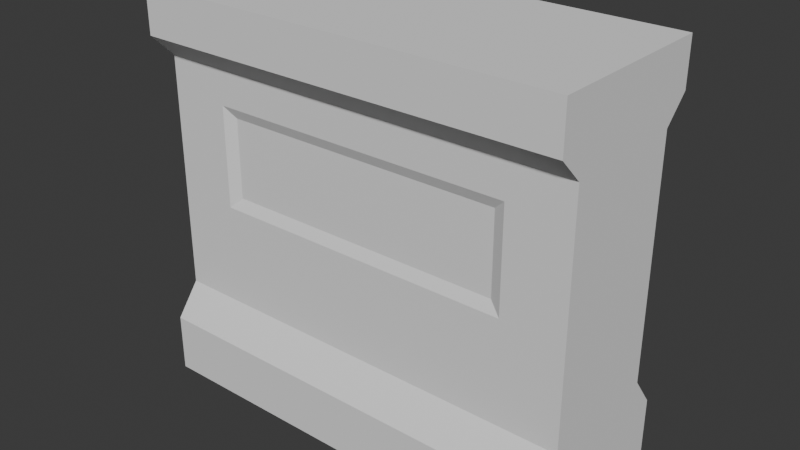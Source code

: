 # Source: env_wallwindow_jiwan_01.blend  (saved by Blender 5.0.119; exported with 4.5.12 LTS)
import bpy
from mathutils import Matrix  # noqa: F401  (used for matrix-valued properties, if any)

bpy.ops.wm.read_factory_settings(use_empty=True)
scene = bpy.context.scene
scene.name = 'Scene'

# ---- collections
col_collection = bpy.data.collections.new('Collection'); scene.collection.children.link(col_collection)

# ---- world
world_world = bpy.data.worlds.new('World'); scene.world = world_world
world_world.use_nodes = True; world_world.node_tree.nodes.clear()
_N = world_world.node_tree.nodes; _L = world_world.node_tree.links
n0 = _N.new('ShaderNodeOutputWorld'); n0.name = 'World Output'; n0.location = (200, 100)
n1 = _N.new('ShaderNodeBackground'); n1.name = 'Background'; n1.location = (-200, 100)
n1.inputs[0].default_value = (0.05088, 0.05088, 0.05088, 1.0)
_L.new(n1.outputs[0], n0.inputs[0])
n0.is_active_output = True
world_world.color = (0.05088, 0.05088, 0.05088)
world_world.sun_shadow_jitter_overblur = 0.0

# ---- meshes
me_cube_001 = bpy.data.meshes.new('Cube.001')
me_cube_001.from_pydata([(-1.0, -1.0, -1.0), (-1.0, -1.0, 1.0), (1.0, -1.0, -1.0), (1.0, -1.0, 1.0), (-1.0, 0.0, -1.0), (-1.0, 0.0, 1.0), (1.0, 0.0, -1.0), (1.0, 0.0, 1.0), (-1.0, -1.0, -0.7057), (-1.0, -0.725, -0.5441), (-1.0, -0.725, 0.6458), (-1.0, -1.0, 0.7673), (1.0, -1.0, 0.7673), (1.0, -0.725, 0.6458), (1.0, -0.725, -0.5441), (1.0, -1.0, -0.7057), (1.0, 0.0, 0.7673), (1.0, 0.0, 0.6458), (1.0, 0.0, -0.5441), (1.0, 0.0, -0.7057), (-1.0, 0.0, 0.7673), (-1.0, 0.0, 0.6458), (-1.0, 0.0, -0.5441), (-1.0, 0.0, -0.7057), (-1.0, -0.725, -0.3741), (-1.0, -0.725, -0.2042), (-1.0, -0.725, -0.03417), (-1.0, -0.725, 0.1358), (-1.0, -0.725, 0.3058), (-1.0, -0.725, 0.4758), (1.0, -0.725, 0.4758), (1.0, -0.725, 0.3058), (1.0, -0.725, 0.1358), (1.0, -0.725, -0.03417), (1.0, -0.725, -0.2042), (1.0, -0.725, -0.3741), (1.0, 0.0, 0.4758), (1.0, 0.0, 0.3058), (1.0, 0.0, 0.1358), (1.0, 0.0, -0.03417), (1.0, 0.0, -0.2042), (1.0, 0.0, -0.3741), (-1.0, 0.0, 0.4758), (-1.0, 0.0, 0.3058), (-1.0, 0.0, 0.1358), (-1.0, 0.0, -0.03417), (-1.0, 0.0, -0.2042), (-1.0, 0.0, -0.3741), (-0.7143, -1.0, -1.0), (-0.4286, -1.0, -1.0), (-0.1429, -1.0, -1.0), (0.1429, -1.0, -1.0), (0.4286, -1.0, -1.0), (0.7143, -1.0, -1.0), (0.7143, -1.0, 1.0), (0.4286, -1.0, 1.0), (0.1429, -1.0, 1.0), (-0.1429, -1.0, 1.0), (-0.4286, -1.0, 1.0), (-0.7143, -1.0, 1.0), (-0.7143, 0.0, 1.0), (-0.4286, 0.0, 1.0), (-0.1429, 0.0, 1.0), (0.1429, 0.0, 1.0), (0.4286, 0.0, 1.0), (0.7143, 0.0, 1.0), (0.7143, 0.0, -1.0), (0.4286, 0.0, -1.0), (0.1429, 0.0, -1.0), (-0.1429, 0.0, -1.0), (-0.4286, 0.0, -1.0), (-0.7143, 0.0, -1.0), (0.7143, -1.0, -0.7057), (0.4286, -1.0, -0.7057), (0.1429, -1.0, -0.7057), (-0.1429, -1.0, -0.7057), (-0.4286, -1.0, -0.7057), (-0.7143, -1.0, -0.7057), (0.7143, -0.725, -0.5441), (0.4286, -0.725, -0.5441), (0.1429, -0.725, -0.5441), (-0.1429, -0.725, -0.5441), (-0.4286, -0.725, -0.5441), (-0.7143, -0.725, -0.5441), (0.7143, -0.725, 0.6458), (0.4286, -0.725, 0.6458), (0.1429, -0.725, 0.6458), (-0.1429, -0.725, 0.6458), (-0.4286, -0.725, 0.6458), (-0.7143, -0.725, 0.6458), (0.7143, -1.0, 0.7673), (0.4286, -1.0, 0.7673), (0.1429, -1.0, 0.7673), (-0.1429, -1.0, 0.7673), (-0.4286, -1.0, 0.7673), (-0.7143, -1.0, 0.7673), (0.7143, -0.725, -0.3741), (0.4286, -0.725, -0.3741), (0.1429, -0.725, -0.3741), (-0.1429, -0.725, -0.3741), (-0.4286, -0.725, -0.3741), (-0.7143, -0.725, -0.3741), (0.7143, -0.725, -0.2042), (0.4286, -0.725, -0.2042), (0.1429, -0.725, -0.2042), (-0.1429, -0.725, -0.2042), (-0.4286, -0.725, -0.2042), (-0.7143, -0.725, -0.2042), (0.6589, -0.6645, 0.02117), (0.4286, -0.6645, 0.02117), (0.1429, -0.6645, 0.02117), (-0.1429, -0.6645, 0.02117), (-0.4286, -0.6645, 0.02117), (-0.6589, -0.6645, 0.02117), (0.6589, -0.6645, 0.1358), (0.4286, -0.6645, 0.1358), (0.1429, -0.6645, 0.1358), (-0.1429, -0.6645, 0.1358), (-0.4286, -0.6645, 0.1358), (-0.6589, -0.6645, 0.1358), (0.6589, -0.6645, 0.3058), (0.4286, -0.6645, 0.3058), (0.1429, -0.6645, 0.3058), (-0.1429, -0.6645, 0.3058), (-0.4286, -0.6645, 0.3058), (-0.6589, -0.6645, 0.3058), (0.6589, -0.6645, 0.4204), (0.4286, -0.6645, 0.4204), (0.1429, -0.6645, 0.4204), (-0.1429, -0.6645, 0.4204), (-0.4286, -0.6645, 0.4204), (-0.6589, -0.6645, 0.4204), (0.7143, -0.725, -0.03417), (0.4286, -0.725, -0.03417), (0.1429, -0.725, -0.03417), (-0.1429, -0.725, -0.03417), (-0.4286, -0.725, -0.03417), (-0.7143, -0.725, -0.03417), (0.7143, -0.725, 0.4758), (0.4286, -0.725, 0.4758), (0.1429, -0.725, 0.4758), (-0.1429, -0.725, 0.4758), (-0.4286, -0.725, 0.4758), (-0.7143, -0.725, 0.4758), (0.7143, -0.725, 0.3058), (-0.7143, -0.725, 0.3058), (0.7143, -0.725, 0.1358), (-0.7143, -0.725, 0.1358)], [], [(16, 7, 3, 12), (95, 59, 1, 11), (66, 6, 2, 53), (60, 5, 1, 59), (11, 1, 5, 20), (0, 8, 23, 4), (8, 9, 22, 23), (29, 10, 21, 42), (10, 11, 20, 21), (48, 77, 8, 0), (77, 83, 9, 8), (143, 89, 10, 29), (89, 95, 11, 10), (6, 19, 15, 2), (19, 18, 14, 15), (36, 17, 13, 30), (17, 16, 12, 13), (18, 41, 35, 14), (41, 40, 34, 35), (40, 39, 33, 34), (39, 38, 32, 33), (38, 37, 31, 32), (37, 36, 30, 31), (83, 101, 24, 9), (101, 107, 25, 24), (107, 137, 26, 25), (137, 147, 27, 26), (147, 145, 28, 27), (145, 143, 29, 28), (9, 24, 47, 22), (24, 25, 46, 47), (25, 26, 45, 46), (26, 27, 44, 45), (27, 28, 43, 44), (28, 29, 42, 43), (31, 30, 138, 144), (120, 126, 127, 121), (121, 127, 128, 122), (122, 128, 129, 123), (123, 129, 130, 124), (124, 130, 131, 125), (32, 31, 144, 146), (114, 120, 121, 115), (115, 121, 122, 116), (116, 122, 123, 117), (117, 123, 124, 118), (118, 124, 125, 119), (33, 32, 146, 132), (108, 114, 115, 109), (109, 115, 116, 110), (110, 116, 117, 111), (111, 117, 118, 112), (112, 118, 119, 113), (34, 33, 132, 102), (102, 132, 133, 103), (103, 133, 134, 104), (104, 134, 135, 105), (105, 135, 136, 106), (106, 136, 137, 107), (35, 34, 102, 96), (96, 102, 103, 97), (97, 103, 104, 98), (98, 104, 105, 99), (99, 105, 106, 100), (100, 106, 107, 101), (14, 35, 96, 78), (78, 96, 97, 79), (79, 97, 98, 80), (80, 98, 99, 81), (81, 99, 100, 82), (82, 100, 101, 83), (13, 12, 90, 84), (84, 90, 91, 85), (85, 91, 92, 86), (86, 92, 93, 87), (87, 93, 94, 88), (88, 94, 95, 89), (30, 13, 84, 138), (138, 84, 85, 139), (139, 85, 86, 140), (140, 86, 87, 141), (141, 87, 88, 142), (142, 88, 89, 143), (15, 14, 78, 72), (72, 78, 79, 73), (73, 79, 80, 74), (74, 80, 81, 75), (75, 81, 82, 76), (76, 82, 83, 77), (2, 15, 72, 53), (53, 72, 73, 52), (52, 73, 74, 51), (51, 74, 75, 50), (50, 75, 76, 49), (49, 76, 77, 48), (7, 65, 54, 3), (65, 64, 55, 54), (64, 63, 56, 55), (63, 62, 57, 56), (62, 61, 58, 57), (61, 60, 59, 58), (4, 71, 48, 0), (71, 70, 49, 48), (70, 69, 50, 49), (69, 68, 51, 50), (68, 67, 52, 51), (67, 66, 53, 52), (12, 3, 54, 90), (90, 54, 55, 91), (91, 55, 56, 92), (92, 56, 57, 93), (93, 57, 58, 94), (94, 58, 59, 95), (108, 109, 133, 132), (109, 110, 134, 133), (110, 111, 135, 134), (111, 112, 136, 135), (112, 113, 137, 136), (127, 126, 138, 139), (128, 127, 139, 140), (129, 128, 140, 141), (130, 129, 141, 142), (131, 130, 142, 143), (126, 120, 144, 138), (125, 131, 143, 145), (120, 114, 146, 144), (119, 125, 145, 147), (114, 108, 132, 146), (113, 119, 147, 137)])
_uv = me_cube_001.uv_layers.new(name='UVMap')
_uv.uv.foreach_set('vector', [0.575, 0.625, 0.625, 0.625, 0.625, 0.75, 0.575, 0.75, 0.575, 0.9643, 0.625, 0.9643, 0.625, 1.0, 0.575, 1.0, 0.3393, 0.625, 0.375, 0.625, 0.375, 0.75, 0.3393, 0.75, 0.8393, 0.625, 0.875, 0.625, 0.875, 0.75, 0.8393, 0.75, 0.575, 0.0, 0.625, 0.0, 0.625, 0.125, 0.575, 0.125, 0.375, 0.0, 0.425, 0.0, 0.425, 0.125, 0.375, 0.125, 0.425, 0.0, 0.475, 0.0, 0.475, 0.125, 0.425, 0.125, 0.5179, 0.0, 0.525, 0.0, 0.525, 0.125, 0.5179, 0.125, 0.525, 0.0, 0.575, 0.0, 0.575, 0.125, 0.525, 0.125, 0.375, 0.9643, 0.425, 0.9643, 0.425, 1.0, 0.375, 1.0, 0.425, 0.9643, 0.475, 0.9643, 0.475, 1.0, 0.425, 1.0, 0.5179, 0.9643, 0.525, 0.9643, 0.525, 1.0, 0.5179, 1.0, 0.525, 0.9643, 0.575, 0.9643, 0.575, 1.0, 0.525, 1.0, 0.375, 0.625, 0.425, 0.625, 0.425, 0.75, 0.375, 0.75, 0.425, 0.625, 0.475, 0.625, 0.475, 0.75, 0.425, 0.75, 0.5179, 0.625, 0.525, 0.625, 0.525, 0.75, 0.5179, 0.75, 0.525, 0.625, 0.575, 0.625, 0.575, 0.75, 0.525, 0.75, 0.475, 0.625, 0.4821, 0.625, 0.4821, 0.75, 0.475, 0.75, 0.4821, 0.625, 0.4893, 0.625, 0.4893, 0.75, 0.4821, 0.75, 0.4893, 0.625, 0.4964, 0.625, 0.4964, 0.75, 0.4893, 0.75, 0.4964, 0.625, 0.5036, 0.625, 0.5036, 0.75, 0.4964, 0.75, 0.5036, 0.625, 0.5107, 0.625, 0.5107, 0.75, 0.5036, 0.75, 0.5107, 0.625, 0.5179, 0.625, 0.5179, 0.75, 0.5107, 0.75, 0.475, 0.9643, 0.4821, 0.9643, 0.4821, 1.0, 0.475, 1.0, 0.4821, 0.9643, 0.4893, 0.9643, 0.4893, 1.0, 0.4821, 1.0, 0.4893, 0.9643, 0.4964, 0.9643, 0.4964, 1.0, 0.4893, 1.0, 0.4964, 0.9643, 0.5036, 0.9643, 0.5036, 1.0, 0.4964, 1.0, 0.5036, 0.9643, 0.5107, 0.9643, 0.5107, 1.0, 0.5036, 1.0, 0.5107, 0.9643, 0.5179, 0.9643, 0.5179, 1.0, 0.5107, 1.0, 0.475, 0.0, 0.4821, 0.0, 0.4821, 0.125, 0.475, 0.125, 0.4821, 0.0, 0.4893, 0.0, 0.4893, 0.125, 0.4821, 0.125, 0.4893, 0.0, 0.4964, 0.0, 0.4964, 0.125, 0.4893, 0.125, 0.4964, 0.0, 0.5036, 0.0, 0.5036, 0.125, 0.4964, 0.125, 0.5036, 0.0, 0.5107, 0.0, 0.5107, 0.125, 0.5036, 0.125, 0.5107, 0.0, 0.5179, 0.0, 0.5179, 0.125, 0.5107, 0.125, 0.5107, 0.75, 0.5179, 0.75, 0.5179, 0.7857, 0.5107, 0.7857, 0.5107, 0.7926, 0.5155, 0.7926, 0.5155, 0.8214, 0.5107, 0.8214, 0.5107, 0.8214, 0.5155, 0.8214, 0.5155, 0.8571, 0.5107, 0.8571, 0.5107, 0.8571, 0.5155, 0.8571, 0.5155, 0.8929, 0.5107, 0.8929, 0.5107, 0.8929, 0.5155, 0.8929, 0.5155, 0.9286, 0.5107, 0.9286, 0.5107, 0.9286, 0.5155, 0.9286, 0.5155, 0.9574, 0.5107, 0.9574, 0.5036, 0.75, 0.5107, 0.75, 0.5107, 0.7857, 0.5036, 0.7857, 0.5036, 0.7926, 0.5107, 0.7926, 0.5107, 0.8214, 0.5036, 0.8214, 0.5036, 0.8214, 0.5107, 0.8214, 0.5107, 0.8571, 0.5036, 0.8571, 0.5036, 0.8571, 0.5107, 0.8571, 0.5107, 0.8929, 0.5036, 0.8929, 0.5036, 0.8929, 0.5107, 0.8929, 0.5107, 0.9286, 0.5036, 0.9286, 0.5036, 0.9286, 0.5107, 0.9286, 0.5107, 0.9574, 0.5036, 0.9574, 0.4964, 0.75, 0.5036, 0.75, 0.5036, 0.7857, 0.4964, 0.7857, 0.4988, 0.7926, 0.5036, 0.7926, 0.5036, 0.8214, 0.4988, 0.8214, 0.4988, 0.8214, 0.5036, 0.8214, 0.5036, 0.8571, 0.4988, 0.8571, 0.4988, 0.8571, 0.5036, 0.8571, 0.5036, 0.8929, 0.4988, 0.8929, 0.4988, 0.8929, 0.5036, 0.8929, 0.5036, 0.9286, 0.4988, 0.9286, 0.4988, 0.9286, 0.5036, 0.9286, 0.5036, 0.9574, 0.4988, 0.9574, 0.4893, 0.75, 0.4964, 0.75, 0.4964, 0.7857, 0.4893, 0.7857, 0.4893, 0.7857, 0.4964, 0.7857, 0.4964, 0.8214, 0.4893, 0.8214, 0.4893, 0.8214, 0.4964, 0.8214, 0.4964, 0.8571, 0.4893, 0.8571, 0.4893, 0.8571, 0.4964, 0.8571, 0.4964, 0.8929, 0.4893, 0.8929, 0.4893, 0.8929, 0.4964, 0.8929, 0.4964, 0.9286, 0.4893, 0.9286, 0.4893, 0.9286, 0.4964, 0.9286, 0.4964, 0.9643, 0.4893, 0.9643, 0.4821, 0.75, 0.4893, 0.75, 0.4893, 0.7857, 0.4821, 0.7857, 0.4821, 0.7857, 0.4893, 0.7857, 0.4893, 0.8214, 0.4821, 0.8214, 0.4821, 0.8214, 0.4893, 0.8214, 0.4893, 0.8571, 0.4821, 0.8571, 0.4821, 0.8571, 0.4893, 0.8571, 0.4893, 0.8929, 0.4821, 0.8929, 0.4821, 0.8929, 0.4893, 0.8929, 0.4893, 0.9286, 0.4821, 0.9286, 0.4821, 0.9286, 0.4893, 0.9286, 0.4893, 0.9643, 0.4821, 0.9643, 0.475, 0.75, 0.4821, 0.75, 0.4821, 0.7857, 0.475, 0.7857, 0.475, 0.7857, 0.4821, 0.7857, 0.4821, 0.8214, 0.475, 0.8214, 0.475, 0.8214, 0.4821, 0.8214, 0.4821, 0.8571, 0.475, 0.8571, 0.475, 0.8571, 0.4821, 0.8571, 0.4821, 0.8929, 0.475, 0.8929, 0.475, 0.8929, 0.4821, 0.8929, 0.4821, 0.9286, 0.475, 0.9286, 0.475, 0.9286, 0.4821, 0.9286, 0.4821, 0.9643, 0.475, 0.9643, 0.525, 0.75, 0.575, 0.75, 0.575, 0.7857, 0.525, 0.7857, 0.525, 0.7857, 0.575, 0.7857, 0.575, 0.8214, 0.525, 0.8214, 0.525, 0.8214, 0.575, 0.8214, 0.575, 0.8571, 0.525, 0.8571, 0.525, 0.8571, 0.575, 0.8571, 0.575, 0.8929, 0.525, 0.8929, 0.525, 0.8929, 0.575, 0.8929, 0.575, 0.9286, 0.525, 0.9286, 0.525, 0.9286, 0.575, 0.9286, 0.575, 0.9643, 0.525, 0.9643, 0.5179, 0.75, 0.525, 0.75, 0.525, 0.7857, 0.5179, 0.7857, 0.5179, 0.7857, 0.525, 0.7857, 0.525, 0.8214, 0.5179, 0.8214, 0.5179, 0.8214, 0.525, 0.8214, 0.525, 0.8571, 0.5179, 0.8571, 0.5179, 0.8571, 0.525, 0.8571, 0.525, 0.8929, 0.5179, 0.8929, 0.5179, 0.8929, 0.525, 0.8929, 0.525, 0.9286, 0.5179, 0.9286, 0.5179, 0.9286, 0.525, 0.9286, 0.525, 0.9643, 0.5179, 0.9643, 0.425, 0.75, 0.475, 0.75, 0.475, 0.7857, 0.425, 0.7857, 0.425, 0.7857, 0.475, 0.7857, 0.475, 0.8214, 0.425, 0.8214, 0.425, 0.8214, 0.475, 0.8214, 0.475, 0.8571, 0.425, 0.8571, 0.425, 0.8571, 0.475, 0.8571, 0.475, 0.8929, 0.425, 0.8929, 0.425, 0.8929, 0.475, 0.8929, 0.475, 0.9286, 0.425, 0.9286, 0.425, 0.9286, 0.475, 0.9286, 0.475, 0.9643, 0.425, 0.9643, 0.375, 0.75, 0.425, 0.75, 0.425, 0.7857, 0.375, 0.7857, 0.375, 0.7857, 0.425, 0.7857, 0.425, 0.8214, 0.375, 0.8214, 0.375, 0.8214, 0.425, 0.8214, 0.425, 0.8571, 0.375, 0.8571, 0.375, 0.8571, 0.425, 0.8571, 0.425, 0.8929, 0.375, 0.8929, 0.375, 0.8929, 0.425, 0.8929, 0.425, 0.9286, 0.375, 0.9286, 0.375, 0.9286, 0.425, 0.9286, 0.425, 0.9643, 0.375, 0.9643, 0.625, 0.625, 0.6607, 0.625, 0.6607, 0.75, 0.625, 0.75, 0.6607, 0.625, 0.6964, 0.625, 0.6964, 0.75, 0.6607, 0.75, 0.6964, 0.625, 0.7321, 0.625, 0.7321, 0.75, 0.6964, 0.75, 0.7321, 0.625, 0.7679, 0.625, 0.7679, 0.75, 0.7321, 0.75, 0.7679, 0.625, 0.8036, 0.625, 0.8036, 0.75, 0.7679, 0.75, 0.8036, 0.625, 0.8393, 0.625, 0.8393, 0.75, 0.8036, 0.75, 0.125, 0.625, 0.1607, 0.625, 0.1607, 0.75, 0.125, 0.75, 0.1607, 0.625, 0.1964, 0.625, 0.1964, 0.75, 0.1607, 0.75, 0.1964, 0.625, 0.2321, 0.625, 0.2321, 0.75, 0.1964, 0.75, 0.2321, 0.625, 0.2679, 0.625, 0.2679, 0.75, 0.2321, 0.75, 0.2679, 0.625, 0.3036, 0.625, 0.3036, 0.75, 0.2679, 0.75, 0.3036, 0.625, 0.3393, 0.625, 0.3393, 0.75, 0.3036, 0.75, 0.575, 0.75, 0.625, 0.75, 0.625, 0.7857, 0.575, 0.7857, 0.575, 0.7857, 0.625, 0.7857, 0.625, 0.8214, 0.575, 0.8214, 0.575, 0.8214, 0.625, 0.8214, 0.625, 0.8571, 0.575, 0.8571, 0.575, 0.8571, 0.625, 0.8571, 0.625, 0.8929, 0.575, 0.8929, 0.575, 0.8929, 0.625, 0.8929, 0.625, 0.9286, 0.575, 0.9286, 0.575, 0.9286, 0.625, 0.9286, 0.625, 0.9643, 0.575, 0.9643, 0.4988, 0.7926, 0.4988, 0.8214, 0.4964, 0.8214, 0.4964, 0.7857, 0.4988, 0.8214, 0.4988, 0.8571, 0.4964, 0.8571, 0.4964, 0.8214, 0.4988, 0.8571, 0.4988, 0.8929, 0.4964, 0.8929, 0.4964, 0.8571, 0.4988, 0.8929, 0.4988, 0.9286, 0.4964, 0.9286, 0.4964, 0.8929, 0.4988, 0.9286, 0.4988, 0.9574, 0.4964, 0.9643, 0.4964, 0.9286, 0.5155, 0.8214, 0.5155, 0.7926, 0.5179, 0.7857, 0.5179, 0.8214, 0.5155, 0.8571, 0.5155, 0.8214, 0.5179, 0.8214, 0.5179, 0.8571, 0.5155, 0.8929, 0.5155, 0.8571, 0.5179, 0.8571, 0.5179, 0.8929, 0.5155, 0.9286, 0.5155, 0.8929, 0.5179, 0.8929, 0.5179, 0.9286, 0.5155, 0.9574, 0.5155, 0.9286, 0.5179, 0.9286, 0.5179, 0.9643, 0.5155, 0.7926, 0.5107, 0.7926, 0.5107, 0.7857, 0.5179, 0.7857, 0.5107, 0.9574, 0.5155, 0.9574, 0.5179, 0.9643, 0.5107, 0.9643, 0.5107, 0.7926, 0.5036, 0.7926, 0.5036, 0.7857, 0.5107, 0.7857, 0.5036, 0.9574, 0.5107, 0.9574, 0.5107, 0.9643, 0.5036, 0.9643, 0.5036, 0.7926, 0.4988, 0.7926, 0.4964, 0.7857, 0.5036, 0.7857, 0.4988, 0.9574, 0.5036, 0.9574, 0.5036, 0.9643, 0.4964, 0.9643])
me_cube_001.update()

# ---- objects
ob_empty = bpy.data.objects.new('Empty', None)
ob_empty_001 = bpy.data.objects.new('Empty.001', None)
ob_cube = bpy.data.objects.new('Cube', me_cube_001)

# ---- transforms, parenting, visibility, modifiers, constraints
ob_empty.location = (0.02223, 0.2712, 1.56)
ob_empty.rotation_euler = (1.571, 0.0, 0.0)
ob_empty.empty_display_type = 'IMAGE'
ob_empty.empty_display_size = 5.0
ob_empty_001.location = (-4.589, -3.382, 1.56)
ob_empty_001.rotation_euler = (1.571, -0.0, 1.595)
ob_empty_001.empty_display_type = 'IMAGE'
ob_empty_001.empty_display_size = 5.0
ob_cube.location = (-0.8307, 0.5568, 1.291)
ob_cube.scale = (1.389, 0.5691, 1.289)
_m = ob_cube.modifiers.new('Mirror', 'MIRROR')
_m.use_axis = (False, True, False)

# ---- collection membership
col_collection.objects.link(ob_empty)
col_collection.objects.link(ob_empty_001)
col_collection.objects.link(ob_cube)

# ---- scene / render settings (as saved in the file)
scene.frame_start = 1; scene.frame_end = 250; scene.frame_set(154)
scene.render.engine = 'BLENDER_EEVEE_NEXT'
scene.render.bake_bias = 0.0
scene.render.bake_samples = 0
scene.cycles.sampling_pattern = 'TABULATED_SOBOL'
scene.eevee.use_volume_custom_range = False
bpy.context.view_layer.update()

# ---- added for rendering (the .blend has no active camera and no usable light): camera, sun
cam_auto = bpy.data.cameras.new('AutoCamera')
cam_auto.lens = 50.0
cam_auto.sensor_width = 36.0
cam_auto.clip_end = 1000.0
ob_auto_camera = bpy.data.objects.new('AutoCamera', cam_auto)
scene.collection.objects.link(ob_auto_camera)
ob_auto_camera.location = (2.83068, -3.8369, 4.21985)
ob_auto_camera.rotation_euler = (1.09748, -7.21219e-08, 0.694738)
scene.camera = ob_auto_camera
light_auto_sun = bpy.data.lights.new('AutoSun', 'SUN')
light_auto_sun.energy = 3.0
light_auto_sun.angle = 0.0523599
ob_auto_sun = bpy.data.objects.new('AutoSun', light_auto_sun)
scene.collection.objects.link(ob_auto_sun)
ob_auto_sun.rotation_euler = (0.872665, 0.174533, 0.523599)
bpy.context.view_layer.update()
